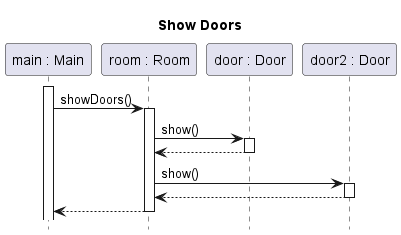

The diagram above was rendered by PlantUML. Its source (embedded in the PNG):
@startuml room-show-doors

title Show Doors
hide footbox
autoactivate on
participant "main : Main" as main
participant "room : Room" as room
participant "door : Door" as door
participant "door2 : Door" as door2

main++
main -> room : showDoors()
    room -> door : show()
    return
    room -> door2 : show()
    return
return

@enduml